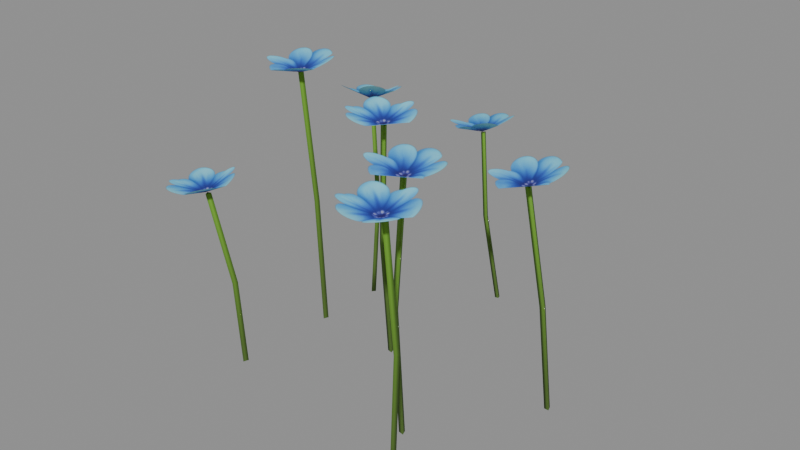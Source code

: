 # Source: source.blend  (saved by Blender 5.2.44; exported with 4.5.12 LTS)
import bpy
from mathutils import Matrix  # noqa: F401  (used for matrix-valued properties, if any)

bpy.ops.wm.read_factory_settings(use_empty=True)
scene = bpy.context.scene
scene.name = 'Scene'

# ---- images (referenced by path relative to the original .blend; pixels are not part of the script)
import os
ASSET_DIR = os.environ.get("B2B_ASSET_DIR", "")  # directory of the original .blend (textures are referenced by path, not embedded)
HERE = os.path.dirname(os.path.abspath(__file__))  # packed textures are extracted next to this script under _unpacked/

def load_image(name, relpath, width, height, colorspace="sRGB"):
    """Load a texture the original file referenced (path relative to the .blend, or extracted next to this script)."""
    p = next((c for c in (os.path.join(HERE, relpath), os.path.join(ASSET_DIR, relpath)) if relpath and os.path.exists(c)), "")
    if p:
        img = bpy.data.images.load(p, check_existing=True)
        img.name = name
    else:  # same state as the original file: an image datablock whose file is absent (Cycles renders it pink)
        img = bpy.data.images.new(name, width, height)
        img.source = "FILE"
        img.filepath = "//" + (relpath or name)
    img.colorspace_settings.name = colorspace
    return img
img_pl_flowers_2_albedo_png_002 = load_image('PL_Flowers_2_Albedo.png.002', '_unpacked/albedo.7595d110.png', 1024, 1024, 'sRGB')

# ---- materials (node trees are filled in below, after node groups)
mat_pl_pl_flowers_blue = bpy.data.materials.new('PL pl-flowers-blue')

# ---- material node trees
mat_pl_pl_flowers_blue.use_nodes = True; mat_pl_pl_flowers_blue.node_tree.nodes.clear()
_N = mat_pl_pl_flowers_blue.node_tree.nodes; _L = mat_pl_pl_flowers_blue.node_tree.links
n0 = _N.new('ShaderNodeBsdfPrincipled'); n0.name = 'Principled BSDF'; n0.location = (-200, 100)
n0.inputs[2].default_value = 0.9
n0.inputs[10].default_value = 0.005
n1 = _N.new('ShaderNodeOutputMaterial'); n1.name = 'Material Output'; n1.location = (200, 100)
n2 = _N.new('ShaderNodeTexImage'); n2.name = 'Image Texture'; n2.location = (0, 0)
n2.image = img_pl_flowers_2_albedo_png_002
_L.new(n0.outputs[0], n1.inputs[0])
_L.new(n2.outputs[0], n0.inputs[0])
_L.new(n2.outputs[1], n0.inputs[4])
n1.is_active_output = True

# ---- meshes
me_pl_blue_clump_vara = bpy.data.meshes.new('PL_Blue_Clump_VarA')
me_pl_blue_clump_vara.from_pydata([(-0.2818, -0.1395, 0.3553), (-0.2633, -0.2341, 0.3261), (-0.172, -0.2331, 0.3731), (-0.367, -0.243, 0.3368), (-0.2572, -0.3366, 0.3546), (-0.03083, 0.4277, 0.3475), (-0.05508, 0.3307, 0.3209), (0.02907, 0.3115, 0.3726), (-0.1545, 0.3591, 0.3252), (-0.09463, 0.2429, 0.3502), (-0.03233, 0.3125, 0.1413), (0.01838, 0.2953, -0.03), (-0.02275, 0.3107, 0.1436), (0.02796, 0.2935, -0.02771), (-0.04883, 0.3285, 0.3215), (-0.05841, 0.3303, 0.3192), (-0.02586, 0.3201, 0.142), (-0.05194, 0.3379, 0.3199), (0.02486, 0.3029, -0.02934), (-0.281, 0.3287, 0.3726), (-0.2668, 0.2289, 0.3711), (-0.1757, 0.239, 0.4174), (-0.3709, 0.228, 0.3823), (-0.2656, 0.1383, 0.4271), (0.2094, -0.1103, 0.506), (0.1777, -0.204, 0.4756), (0.2704, -0.2286, 0.5059), (0.08213, -0.1759, 0.5037), (0.1431, -0.2942, 0.5036), (0.2342, -0.295, 0.2231), (0.2329, -0.3051, -0.01609), (0.2403, -0.3037, 0.2228), (0.239, -0.3138, -0.01644), (0.2417, -0.331, 0.4713), (0.2357, -0.3223, 0.4716), (0.245, -0.2942, 0.2231), (0.2464, -0.3215, 0.4716), (0.2436, -0.3043, -0.01612), (-0.02004, 0.05662, 0.4942), (-0.007389, -0.03849, 0.4635), (0.09061, -0.03766, 0.4941), (-0.1078, -0.04636, 0.492), (0.002868, -0.1406, 0.4919), (0.1522, -0.2038, 0.2233), (0.1655, -0.2016, -0.02022), (0.1627, -0.2057, 0.2231), (0.176, -0.2035, -0.02037), (0.1824, -0.2081, 0.4761), (0.172, -0.2062, 0.4762), (0.1592, -0.1957, 0.2233), (0.179, -0.198, 0.4762), (0.1725, -0.1934, -0.02023), (-0.2203, 0.1883, 0.1667), (-0.2013, 0.149, -0.02914), (-0.2157, 0.1801, 0.1691), (-0.1968, 0.1408, -0.02673), (-0.2649, 0.221, 0.3724), (-0.2694, 0.2291, 0.37), (-0.2107, 0.1883, 0.1683), (-0.2598, 0.2291, 0.3717), (-0.1917, 0.149, -0.0275), (0.3075, 0.005658, 0.1941), (0.3214, 0.02231, -0.02322), (0.318, 0.003788, 0.1951), (0.3318, 0.02044, -0.02228), (0.2859, -0.0135, 0.4208), (0.2754, -0.01164, 0.4199), (0.3146, 0.01387, 0.1955), (0.2825, -0.003422, 0.4212), (0.3284, 0.03052, -0.02186), (0.3101, 0.08011, 0.4632), (0.2838, -0.01073, 0.4213), (0.3709, -0.03831, 0.4633), (0.1849, 0.01585, 0.4368), (0.2457, -0.1026, 0.4368), (-0.2042, 0.08378, 0.537), (-0.2334, -0.008593, 0.5006), (-0.1433, -0.03454, 0.5369), (-0.3309, 0.01853, 0.5225), (-0.2699, -0.09979, 0.5225), (0.2219, -0.2305, 0.5022), (0.2346, -0.3256, 0.4715), (0.3326, -0.3247, 0.5021), (0.1342, -0.3334, 0.5), (0.2448, -0.4277, 0.4999), (-0.02664, -0.02651, 0.2157), (-0.01827, -0.01441, -0.02277), (-0.01621, -0.02856, 0.2154), (-0.007831, -0.01646, -0.02302), (-0.0009282, -0.04113, 0.4631), (-0.01136, -0.03909, 0.4633), (-0.0195, -0.01847, 0.216), (-0.004225, -0.03104, 0.4636), (-0.01113, -0.006362, -0.02246), (-0.2211, -0.2197, 0.1491), (-0.2021, -0.2239, -0.01435), (-0.2156, -0.2288, 0.1499), (-0.1966, -0.233, -0.01353), (-0.2564, -0.2405, 0.3266), (-0.2619, -0.2314, 0.3258), (-0.2103, -0.2196, 0.1513), (-0.251, -0.2314, 0.3279), (-0.1913, -0.2238, -0.01221), (-0.2266, 0.01064, 0.2335), (-0.2024, -0.0002677, -0.02385), (-0.221, 0.001615, 0.2338), (-0.1968, -0.00929, -0.02354), (-0.2343, -0.0146, 0.5012), (-0.2399, -0.005577, 0.5009), (-0.2158, 0.0109, 0.2343), (-0.2291, -0.005309, 0.5016), (-0.1917, 1.281e-07, -0.02307)], [], [(0, 1, 2), (3, 1, 0), (4, 1, 3), (2, 1, 4), (5, 6, 7), (8, 6, 5), (9, 6, 8), (7, 6, 9), (10, 11, 12), (12, 11, 13), (12, 14, 10), (10, 14, 15), (16, 17, 12), (12, 17, 14), (12, 13, 16), (16, 13, 18), (10, 15, 16), (16, 15, 17), (16, 18, 10), (10, 18, 11), (19, 20, 21), (22, 20, 19), (23, 20, 22), (21, 20, 23), (24, 25, 26), (27, 25, 24), (28, 25, 27), (26, 25, 28), (29, 30, 31), (31, 30, 32), (31, 33, 29), (29, 33, 34), (35, 36, 31), (31, 36, 33), (31, 32, 35), (35, 32, 37), (29, 34, 35), (35, 34, 36), (35, 37, 29), (29, 37, 30), (38, 39, 40), (41, 39, 38), (42, 39, 41), (40, 39, 42), (43, 44, 45), (45, 44, 46), (45, 47, 43), (43, 47, 48), (49, 50, 45), (45, 50, 47), (45, 46, 49), (49, 46, 51), (43, 48, 49), (49, 48, 50), (49, 51, 43), (43, 51, 44), (52, 53, 54), (54, 53, 55), (54, 56, 52), (52, 56, 57), (58, 59, 54), (54, 59, 56), (54, 55, 58), (58, 55, 60), (52, 57, 58), (58, 57, 59), (58, 60, 52), (52, 60, 53), (61, 62, 63), (63, 62, 64), (63, 65, 61), (61, 65, 66), (67, 68, 63), (63, 68, 65), (63, 64, 67), (67, 64, 69), (61, 66, 67), (67, 66, 68), (67, 69, 61), (61, 69, 62), (70, 71, 72), (73, 71, 70), (74, 71, 73), (72, 71, 74), (75, 76, 77), (78, 76, 75), (79, 76, 78), (77, 76, 79), (80, 81, 82), (83, 81, 80), (84, 81, 83), (82, 81, 84), (85, 86, 87), (87, 86, 88), (87, 89, 85), (85, 89, 90), (91, 92, 87), (87, 92, 89), (87, 88, 91), (91, 88, 93), (85, 90, 91), (91, 90, 92), (91, 93, 85), (85, 93, 86), (94, 95, 96), (96, 95, 97), (96, 98, 94), (94, 98, 99), (100, 101, 96), (96, 101, 98), (96, 97, 100), (100, 97, 102), (94, 99, 100), (100, 99, 101), (100, 102, 94), (94, 102, 95), (103, 104, 105), (105, 104, 106), (105, 107, 103), (103, 107, 108), (109, 110, 105), (105, 110, 107), (105, 106, 109), (109, 106, 111), (103, 108, 109), (109, 108, 110), (109, 111, 103), (103, 111, 104)])
me_pl_blue_clump_vara.polygons.foreach_set('use_smooth', [True] * 128)
_uv = me_pl_blue_clump_vara.uv_layers.new(name='UVMap')
_uv.uv.foreach_set('vector', [0.8787, 0.8694, 0.9317, 0.9282, 0.8787, 0.9893, 0.9904, 0.8694, 0.9317, 0.9282, 0.8787, 0.8694, 0.9904, 0.9893, 0.9317, 0.9282, 0.9904, 0.8694, 0.8787, 0.9893, 0.9317, 0.9282, 0.9904, 0.9893, 0.745, 0.875, 0.8028, 0.9308, 0.745, 0.9831, 0.8614, 0.875, 0.8028, 0.9308, 0.745, 0.875, 0.8614, 0.9831, 0.8028, 0.9308, 0.8614, 0.875, 0.745, 0.9831, 0.8028, 0.9308, 0.8614, 0.9831, 0.9077, 0.07759, 0.9077, 0.0083, 0.8812, 0.07759, 0.8812, 0.07759, 0.9077, 0.0083, 0.9077, 0.0083, 0.8812, 0.07759, 0.8812, 0.1496, 0.9077, 0.07759, 0.9077, 0.07759, 0.8812, 0.1496, 0.9077, 0.1496, 0.8812, 0.07759, 0.8812, 0.1496, 0.8812, 0.07759, 0.8812, 0.07759, 0.8812, 0.1496, 0.8812, 0.1496, 0.8812, 0.07759, 0.9077, 0.0083, 0.8812, 0.07759, 0.8812, 0.07759, 0.9077, 0.0083, 0.8812, 0.0083, 0.9077, 0.07759, 0.9077, 0.1496, 0.8812, 0.07759, 0.8812, 0.07759, 0.9077, 0.1496, 0.8812, 0.1496, 0.8812, 0.07759, 0.8812, 0.0083, 0.9077, 0.07759, 0.9077, 0.07759, 0.8812, 0.0083, 0.9077, 0.0083, 0.8787, 0.8694, 0.9317, 0.9282, 0.8787, 0.9893, 0.9904, 0.8694, 0.9317, 0.9282, 0.8787, 0.8694, 0.9904, 0.9893, 0.9317, 0.9282, 0.9904, 0.8694, 0.8787, 0.9893, 0.9317, 0.9282, 0.9904, 0.9893, 0.745, 0.875, 0.8028, 0.9308, 0.745, 0.9831, 0.8614, 0.875, 0.8028, 0.9308, 0.745, 0.875, 0.8614, 0.9831, 0.8028, 0.9308, 0.8614, 0.875, 0.745, 0.9831, 0.8028, 0.9308, 0.8614, 0.9831, 0.9077, 0.07759, 0.9077, 0.0083, 0.8812, 0.07759, 0.8812, 0.07759, 0.9077, 0.0083, 0.9077, 0.0083, 0.8812, 0.07759, 0.8812, 0.1496, 0.9077, 0.07759, 0.9077, 0.07759, 0.8812, 0.1496, 0.9077, 0.1496, 0.8812, 0.07759, 0.8812, 0.1496, 0.8812, 0.07759, 0.8812, 0.07759, 0.8812, 0.1496, 0.8812, 0.1496, 0.8812, 0.07759, 0.9077, 0.0083, 0.8812, 0.07759, 0.8812, 0.07759, 0.9077, 0.0083, 0.8812, 0.0083, 0.9077, 0.07759, 0.9077, 0.1496, 0.8812, 0.07759, 0.8812, 0.07759, 0.9077, 0.1496, 0.8812, 0.1496, 0.8812, 0.07759, 0.8812, 0.0083, 0.9077, 0.07759, 0.9077, 0.07759, 0.8812, 0.0083, 0.9077, 0.0083, 0.8787, 0.8694, 0.9317, 0.9282, 0.8787, 0.9893, 0.9904, 0.8694, 0.9317, 0.9282, 0.8787, 0.8694, 0.9904, 0.9893, 0.9317, 0.9282, 0.9904, 0.8694, 0.8787, 0.9893, 0.9317, 0.9282, 0.9904, 0.9893, 0.9077, 0.07759, 0.9077, 0.0083, 0.8812, 0.07759, 0.8812, 0.07759, 0.9077, 0.0083, 0.9077, 0.0083, 0.8812, 0.07759, 0.8812, 0.1496, 0.9077, 0.07759, 0.9077, 0.07759, 0.8812, 0.1496, 0.9077, 0.1496, 0.8812, 0.07759, 0.8812, 0.1496, 0.8812, 0.07759, 0.8812, 0.07759, 0.8812, 0.1496, 0.8812, 0.1496, 0.8812, 0.07759, 0.9077, 0.0083, 0.8812, 0.07759, 0.8812, 0.07759, 0.9077, 0.0083, 0.8812, 0.0083, 0.9077, 0.07759, 0.9077, 0.1496, 0.8812, 0.07759, 0.8812, 0.07759, 0.9077, 0.1496, 0.8812, 0.1496, 0.8812, 0.07759, 0.8812, 0.0083, 0.9077, 0.07759, 0.9077, 0.07759, 0.8812, 0.0083, 0.9077, 0.0083, 0.9077, 0.07759, 0.9077, 0.0083, 0.8812, 0.07759, 0.8812, 0.07759, 0.9077, 0.0083, 0.9077, 0.0083, 0.8812, 0.07759, 0.8812, 0.1496, 0.9077, 0.07759, 0.9077, 0.07759, 0.8812, 0.1496, 0.9077, 0.1496, 0.8812, 0.07759, 0.8812, 0.1496, 0.8812, 0.07759, 0.8812, 0.07759, 0.8812, 0.1496, 0.8812, 0.1496, 0.8812, 0.07759, 0.9077, 0.0083, 0.8812, 0.07759, 0.8812, 0.07759, 0.9077, 0.0083, 0.8812, 0.0083, 0.9077, 0.07759, 0.9077, 0.1496, 0.8812, 0.07759, 0.8812, 0.07759, 0.9077, 0.1496, 0.8812, 0.1496, 0.8812, 0.07759, 0.8812, 0.0083, 0.9077, 0.07759, 0.9077, 0.07759, 0.8812, 0.0083, 0.9077, 0.0083, 0.9077, 0.07759, 0.9077, 0.0083, 0.8812, 0.07759, 0.8812, 0.07759, 0.9077, 0.0083, 0.9077, 0.0083, 0.8812, 0.07759, 0.8812, 0.1496, 0.9077, 0.07759, 0.9077, 0.07759, 0.8812, 0.1496, 0.9077, 0.1496, 0.8812, 0.07759, 0.8812, 0.1496, 0.8812, 0.07759, 0.8812, 0.07759, 0.8812, 0.1496, 0.8812, 0.1496, 0.8812, 0.07759, 0.9077, 0.0083, 0.8812, 0.07759, 0.8812, 0.07759, 0.9077, 0.0083, 0.8812, 0.0083, 0.9077, 0.07759, 0.9077, 0.1496, 0.8812, 0.07759, 0.8812, 0.07759, 0.9077, 0.1496, 0.8812, 0.1496, 0.8812, 0.07759, 0.8812, 0.0083, 0.9077, 0.07759, 0.9077, 0.07759, 0.8812, 0.0083, 0.9077, 0.0083, 0.745, 0.875, 0.8028, 0.9308, 0.745, 0.9831, 0.8614, 0.875, 0.8028, 0.9308, 0.745, 0.875, 0.8614, 0.9831, 0.8028, 0.9308, 0.8614, 0.875, 0.745, 0.9831, 0.8028, 0.9308, 0.8614, 0.9831, 0.745, 0.875, 0.8028, 0.9308, 0.745, 0.9831, 0.8614, 0.875, 0.8028, 0.9308, 0.745, 0.875, 0.8614, 0.9831, 0.8028, 0.9308, 0.8614, 0.875, 0.745, 0.9831, 0.8028, 0.9308, 0.8614, 0.9831, 0.8787, 0.8694, 0.9317, 0.9282, 0.8787, 0.9893, 0.9904, 0.8694, 0.9317, 0.9282, 0.8787, 0.8694, 0.9904, 0.9893, 0.9317, 0.9282, 0.9904, 0.8694, 0.8787, 0.9893, 0.9317, 0.9282, 0.9904, 0.9893, 0.9077, 0.07759, 0.9077, 0.0083, 0.8812, 0.07759, 0.8812, 0.07759, 0.9077, 0.0083, 0.9077, 0.0083, 0.8812, 0.07759, 0.8812, 0.1496, 0.9077, 0.07759, 0.9077, 0.07759, 0.8812, 0.1496, 0.9077, 0.1496, 0.8812, 0.07759, 0.8812, 0.1496, 0.8812, 0.07759, 0.8812, 0.07759, 0.8812, 0.1496, 0.8812, 0.1496, 0.8812, 0.07759, 0.9077, 0.0083, 0.8812, 0.07759, 0.8812, 0.07759, 0.9077, 0.0083, 0.8812, 0.0083, 0.9077, 0.07759, 0.9077, 0.1496, 0.8812, 0.07759, 0.8812, 0.07759, 0.9077, 0.1496, 0.8812, 0.1496, 0.8812, 0.07759, 0.8812, 0.0083, 0.9077, 0.07759, 0.9077, 0.07759, 0.8812, 0.0083, 0.9077, 0.0083, 0.9077, 0.07759, 0.9077, 0.0083, 0.8812, 0.07759, 0.8812, 0.07759, 0.9077, 0.0083, 0.9077, 0.0083, 0.8812, 0.07759, 0.8812, 0.1496, 0.9077, 0.07759, 0.9077, 0.07759, 0.8812, 0.1496, 0.9077, 0.1496, 0.8812, 0.07759, 0.8812, 0.1496, 0.8812, 0.07759, 0.8812, 0.07759, 0.8812, 0.1496, 0.8812, 0.1496, 0.8812, 0.07759, 0.9077, 0.0083, 0.8812, 0.07759, 0.8812, 0.07759, 0.9077, 0.0083, 0.8812, 0.0083, 0.9077, 0.07759, 0.9077, 0.1496, 0.8812, 0.07759, 0.8812, 0.07759, 0.9077, 0.1496, 0.8812, 0.1496, 0.8812, 0.07759, 0.8812, 0.0083, 0.9077, 0.07759, 0.9077, 0.07759, 0.8812, 0.0083, 0.9077, 0.0083, 0.9077, 0.07759, 0.9077, 0.0083, 0.8812, 0.07759, 0.8812, 0.07759, 0.9077, 0.0083, 0.9077, 0.0083, 0.8812, 0.07759, 0.8812, 0.1496, 0.9077, 0.07759, 0.9077, 0.07759, 0.8812, 0.1496, 0.9077, 0.1496, 0.8812, 0.07759, 0.8812, 0.1496, 0.8812, 0.07759, 0.8812, 0.07759, 0.8812, 0.1496, 0.8812, 0.1496, 0.8812, 0.07759, 0.9077, 0.0083, 0.8812, 0.07759, 0.8812, 0.07759, 0.9077, 0.0083, 0.8812, 0.0083, 0.9077, 0.07759, 0.9077, 0.1496, 0.8812, 0.07759, 0.8812, 0.07759, 0.9077, 0.1496, 0.8812, 0.1496, 0.8812, 0.07759, 0.8812, 0.0083, 0.9077, 0.07759, 0.9077, 0.07759, 0.8812, 0.0083, 0.9077, 0.0083])
me_pl_blue_clump_vara.materials.append(mat_pl_pl_flowers_blue)
me_pl_blue_clump_vara.update()
me_pl_blue_clump_vara.normals_split_custom_set([tuple(v) for v in zip(*[iter([-0.1435, -0.3173, 0.9374, -0.1862, -0.03973, 0.9817, -0.457, -0.04431, 0.8883, 0.1031, -0.0008121, 0.9947, -0.1862, -0.03973, 0.9817, -0.1435, -0.3173, 0.9374, -0.2008, 0.2521, 0.9466, -0.1862, -0.03973, 0.9817, 0.1031, -0.0008121, 0.9947, -0.457, -0.04431, 0.8883, -0.1862, -0.03973, 0.9817, -0.2008, 0.2521, 0.9466, -0.3013, -0.1811, 0.9362, -0.2312, 0.1016, 0.9676, -0.4882, 0.1657, 0.8569, 0.0459, 0.01146, 0.9989, -0.2312, 0.1016, 0.9676, -0.3013, -0.1811, 0.9362, -0.1276, 0.3655, 0.922, -0.2312, 0.1016, 0.9676, 0.0459, 0.01146, 0.9989, -0.4882, 0.1657, 0.8569, -0.2312, 0.1016, 0.9676, -0.1276, 0.3655, 0.922, -0.9299, -0.325, -0.1722, -0.9058, -0.354, -0.2327, 0.714, -0.6634, 0.2236, 0.714, -0.6634, 0.2236, -0.9058, -0.354, -0.2327, 0.7349, -0.618, 0.2794, 0.714, -0.6634, 0.2236, 0.7581, -0.6285, 0.1741, -0.9299, -0.325, -0.1722, -0.9299, -0.325, -0.1722, 0.7581, -0.6285, 0.1741, -0.9344, -0.3409, -0.1028, 0.1573, 0.9855, -0.06411, 0.2339, 0.9702, -0.06291, 0.714, -0.6634, 0.2236, 0.714, -0.6634, 0.2236, 0.2339, 0.9702, -0.06291, 0.7581, -0.6285, 0.1741, 0.714, -0.6634, 0.2236, 0.7349, -0.618, 0.2794, 0.1573, 0.9855, -0.06411, 0.1573, 0.9855, -0.06411, 0.7349, -0.618, 0.2794, 0.227, 0.9734, -0.0303, -0.9299, -0.325, -0.1722, -0.9344, -0.3409, -0.1028, 0.1573, 0.9855, -0.06411, 0.1573, 0.9855, -0.06411, -0.9344, -0.3409, -0.1028, 0.2339, 0.9702, -0.06291, 0.1573, 0.9855, -0.06411, 0.227, 0.9734, -0.0303, -0.9299, -0.325, -0.1722, -0.9299, -0.325, -0.1722, 0.227, 0.9734, -0.0303, -0.9058, -0.354, -0.2327, -0.161, -0.03724, 0.9862, -0.1907, 0.2433, 0.951, -0.4612, 0.2249, 0.8583, 0.1001, 0.2714, 0.9573, -0.1907, 0.2433, 0.951, -0.161, -0.03724, 0.9862, -0.1915, 0.5141, 0.8361, -0.1907, 0.2433, 0.951, 0.1001, 0.2714, 0.9573, -0.4612, 0.2249, 0.8583, -0.1907, 0.2433, 0.951, -0.1915, 0.5141, 0.8361, -0.1008, -0.2764, 0.9557, -0.01873, 0.001408, 0.9998, -0.2917, 0.07726, 0.9534, 0.2564, -0.0922, 0.9622, -0.01873, 0.001408, 0.9998, -0.1008, -0.2764, 0.9557, 0.07932, 0.2683, 0.9601, -0.01873, 0.001408, 0.9998, 0.2564, -0.0922, 0.9622, -0.2917, 0.07726, 0.9534, -0.01873, 0.001408, 0.9998, 0.07932, 0.2683, 0.9601, -0.888, 0.4594, 0.02047, -0.9203, 0.3911, -0.01124, 0.08266, -0.996, -0.03389, 0.08266, -0.996, -0.03389, -0.9203, 0.3911, -0.01124, 0.07618, -0.9962, 0.04159, 0.08266, -0.996, -0.03389, 0.07542, -0.9911, -0.1093, -0.888, 0.4594, 0.02047, -0.888, 0.4594, 0.02047, 0.07542, -0.9911, -0.1093, -0.9192, 0.3908, 0.04816, 0.8064, 0.5912, 0.01525, 0.8444, 0.533, 0.05371, 0.08266, -0.996, -0.03389, 0.08266, -0.996, -0.03389, 0.8444, 0.533, 0.05371, 0.07542, -0.9911, -0.1093, 0.08266, -0.996, -0.03389, 0.07618, -0.9962, 0.04159, 0.8064, 0.5912, 0.01525, 0.8064, 0.5912, 0.01525, 0.07618, -0.9962, 0.04159, 0.8447, 0.5345, -0.02737, -0.888, 0.4594, 0.02047, -0.9192, 0.3908, 0.04816, 0.8064, 0.5912, 0.01525, 0.8064, 0.5912, 0.01525, -0.9192, 0.3908, 0.04816, 0.8444, 0.533, 0.05371, 0.8064, 0.5912, 0.01525, 0.8447, 0.5345, -0.02737, -0.888, 0.4594, 0.02047, -0.888, 0.4594, 0.02047, 0.8447, 0.5345, -0.02737, -0.9203, 0.3911, -0.01124, 0.01762, -0.3051, 0.9522, -0.015, -0.02668, 0.9995, -0.2979, -0.03004, 0.9541, 0.2725, 0.009915, 0.9621, -0.015, -0.02668, 0.9995, 0.01762, -0.3051, 0.9522, -0.03359, 0.2648, 0.9637, -0.015, -0.02668, 0.9995, 0.2725, 0.009915, 0.9621, -0.2979, -0.03004, 0.9541, -0.015, -0.02668, 0.9995, -0.03359, 0.2648, 0.9637, -0.9466, -0.3222, 0.008049, -0.9374, -0.3441, -0.05439, 0.7411, -0.6712, -0.01486, 0.7411, -0.6712, -0.01486, -0.9374, -0.3441, -0.05439, 0.772, -0.6346, 0.03627, 0.7411, -0.6712, -0.01486, 0.7702, -0.6343, -0.06596, -0.9466, -0.3222, 0.008049, -0.9466, -0.3222, 0.008049, 0.7702, -0.6343, -0.06596, -0.9361, -0.3448, 0.06979, 0.1544, 0.988, 0.00734, 0.2241, 0.9745, -0.008405, 0.7411, -0.6712, -0.01486, 0.7411, -0.6712, -0.01486, 0.2241, 0.9745, -0.008405, 0.7702, -0.6343, -0.06596, 0.7411, -0.6712, -0.01486, 0.772, -0.6346, 0.03627, 0.1544, 0.988, 0.00734, 0.1544, 0.988, 0.00734, 0.772, -0.6346, 0.03627, 0.2258, 0.9739, 0.0214, -0.9466, -0.3222, 0.008049, -0.9361, -0.3448, 0.06979, 0.1544, 0.988, 0.00734, 0.1544, 0.988, 0.00734, -0.9361, -0.3448, 0.06979, 0.2241, 0.9745, -0.008405, 0.1544, 0.988, 0.00734, 0.2258, 0.9739, 0.0214, -0.9466, -0.3222, 0.008049, -0.9466, -0.3222, 0.008049, 0.2258, 0.9739, 0.0214, -0.9374, -0.3441, -0.05439, -0.8272, 0.5076, -0.2411, -0.8567, 0.4834, -0.1798, 0.003138, -0.9804, 0.1972, 0.003138, -0.9804, 0.1972, -0.8567, 0.4834, -0.1798, -0.07361, -0.9791, 0.1894, 0.003138, -0.9804, 0.1972, -0.06974, -0.9812, 0.1801, -0.8272, 0.5076, -0.2411, -0.8272, 0.5076, -0.2411, -0.06974, -0.9812, 0.1801, -0.8366, 0.4616, -0.295, 0.8802, 0.4717, 0.05357, 0.8525, 0.5125, 0.1033, 0.003138, -0.9804, 0.1972, 0.003138, -0.9804, 0.1972, 0.8525, 0.5125, 0.1033, -0.06974, -0.9812, 0.1801, 0.003138, -0.9804, 0.1972, -0.07361, -0.9791, 0.1894, 0.8802, 0.4717, 0.05357, 0.8802, 0.4717, 0.05357, -0.07361, -0.9791, 0.1894, 0.8718, 0.4897, -0.01407, -0.8272, 0.5076, -0.2411, -0.8366, 0.4616, -0.295, 0.8802, 0.4717, 0.05357, 0.8802, 0.4717, 0.05357, -0.8366, 0.4616, -0.295, 0.8525, 0.5125, 0.1033, 0.8802, 0.4717, 0.05357, 0.8718, 0.4897, -0.01407, -0.8272, 0.5076, -0.2411, -0.8272, 0.5076, -0.2411, 0.8718, 0.4897, -0.01407, -0.8567, 0.4834, -0.1798, -0.9324, -0.3402, -0.1219, -0.9406, -0.3288, -0.08505, 0.7662, -0.6419, 0.02959, 0.7662, -0.6419, 0.02959, -0.9406, -0.3288, -0.08505, 0.7509, -0.6604, -0.0028, 0.7662, -0.6419, 0.02959, 0.7454, -0.6643, 0.05515, -0.9324, -0.3402, -0.1219, -0.9324, -0.3402, -0.1219, 0.7454, -0.6643, 0.05515, -0.933, -0.3236, -0.1575, 0.2061, 0.9738, 0.09577, 0.1646, 0.9814, 0.0986, 0.7662, -0.6419, 0.02959, 0.7662, -0.6419, 0.02959, 0.1646, 0.9814, 0.0986, 0.7454, -0.6643, 0.05515, 0.7662, -0.6419, 0.02959, 0.7509, -0.6604, -0.0028, 0.2061, 0.9738, 0.09577, 0.2061, 0.9738, 0.09577, 0.7509, -0.6604, -0.0028, 0.165, 0.9825, 0.08578, -0.9324, -0.3402, -0.1219, -0.933, -0.3236, -0.1575, 0.2061, 0.9738, 0.09577, 0.2061, 0.9738, 0.09577, -0.933, -0.3236, -0.1575, 0.1646, 0.9814, 0.0986, 0.2061, 0.9738, 0.09577, 0.165, 0.9825, 0.08578, -0.9324, -0.3402, -0.1219, -0.9324, -0.3402, -0.1219, 0.165, 0.9825, 0.08578, -0.9406, -0.3288, -0.08505, -0.2427, -0.3477, 0.9057, -0.1693, -0.07471, 0.9827, -0.4325, 0.006513, 0.9016, 0.1087, -0.1672, 0.9799, -0.1693, -0.07471, 0.9827, -0.2427, -0.3477, 0.9057, -0.06751, 0.1937, 0.9787, -0.1693, -0.07471, 0.9827, 0.1087, -0.1672, 0.9799, -0.4325, 0.006513, 0.9016, -0.1693, -0.07471, 0.9827, -0.06751, 0.1937, 0.9787, -0.1722, -0.3132, 0.934, -0.0941, -0.03743, 0.9949, -0.3629, 0.04058, 0.931, 0.1832, -0.1299, 0.9744, -0.0941, -0.03743, 0.9949, -0.1722, -0.3132, 0.934, 0.006279, 0.2307, 0.973, -0.0941, -0.03743, 0.9949, 0.1832, -0.1299, 0.9744, -0.3629, 0.04058, 0.931, -0.0941, -0.03743, 0.9949, 0.006279, 0.2307, 0.973, 0.01762, -0.3051, 0.9522, -0.01501, -0.02669, 0.9995, -0.2979, -0.03004, 0.9541, 0.2725, 0.009914, 0.9621, -0.01501, -0.02669, 0.9995, 0.01762, -0.3051, 0.9522, -0.03359, 0.2648, 0.9637, -0.01501, -0.02669, 0.9995, 0.2725, 0.009914, 0.9621, -0.2979, -0.03004, 0.9541, -0.01501, -0.02669, 0.9995, -0.03359, 0.2648, 0.9637, -0.95, -0.3122, -0.003233, -0.9441, -0.3259, -0.0497, 0.7362, -0.6753, -0.04404, 0.7362, -0.6753, -0.04404, -0.9441, -0.3259, -0.0497, 0.7598, -0.6501, -0.006313, 0.7362, -0.6753, -0.04404, 0.7583, -0.647, -0.07964, -0.95, -0.3122, -0.003233, -0.95, -0.3122, -0.003233, 0.7583, -0.647, -0.07964, -0.9429, -0.3304, 0.04139, 0.1778, 0.9829, 0.04753, 0.2282, 0.973, 0.03531, 0.7362, -0.6753, -0.04404, 0.7362, -0.6753, -0.04404, 0.2282, 0.973, 0.03531, 0.7583, -0.647, -0.07964, 0.7362, -0.6753, -0.04404, 0.7598, -0.6501, -0.006313, 0.1778, 0.9829, 0.04753, 0.1778, 0.9829, 0.04753, 0.7598, -0.6501, -0.006313, 0.2294, 0.9716, 0.05738, -0.95, -0.3122, -0.003233, -0.9429, -0.3304, 0.04139, 0.1778, 0.9829, 0.04753, 0.1778, 0.9829, 0.04753, -0.9429, -0.3304, 0.04139, 0.2282, 0.973, 0.03531, 0.1778, 0.9829, 0.04753, 0.2294, 0.9716, 0.05738, -0.95, -0.3122, -0.003233, -0.95, -0.3122, -0.003233, 0.2294, 0.9716, 0.05738, -0.9441, -0.3259, -0.0497, -0.845, 0.5171, -0.1363, -0.8896, 0.4422, -0.1147, 0.04202, -0.999, -0.01313, 0.04202, -0.999, -0.01313, -0.8896, 0.4422, -0.1147, -0.03893, -0.999, 0.02119, 0.04202, -0.999, -0.01313, 0.002542, -0.9978, -0.06581, -0.845, 0.5171, -0.1363, -0.845, 0.5171, -0.1363, 0.002542, -0.9978, -0.06581, -0.8702, 0.4623, -0.1701, 0.8498, 0.5029, 0.1579, 0.843, 0.4876, 0.2271, 0.04202, -0.999, -0.01313, 0.04202, -0.999, -0.01313, 0.843, 0.4876, 0.2271, 0.002542, -0.9978, -0.06581, 0.04202, -0.999, -0.01313, -0.03893, -0.999, 0.02119, 0.8498, 0.5029, 0.1579, 0.8498, 0.5029, 0.1579, -0.03893, -0.999, 0.02119, 0.8653, 0.4935, 0.08775, -0.845, 0.5171, -0.1363, -0.8702, 0.4623, -0.1701, 0.8498, 0.5029, 0.1579, 0.8498, 0.5029, 0.1579, -0.8702, 0.4623, -0.1701, 0.843, 0.4876, 0.2271, 0.8498, 0.5029, 0.1579, 0.8653, 0.4935, 0.08775, -0.845, 0.5171, -0.1363, -0.845, 0.5171, -0.1363, 0.8653, 0.4935, 0.08775, -0.8896, 0.4422, -0.1147, -0.8695, 0.4906, -0.05793, -0.8839, 0.4564, -0.1023, 0.01384, -0.9999, -0.008191, 0.01384, -0.9999, -0.008191, -0.8839, 0.4564, -0.1023, 0.03264, -0.9984, 0.04537, 0.01384, -0.9999, -0.008191, 0.03965, -0.9975, -0.05851, -0.8695, 0.4906, -0.05793, -0.8695, 0.4906, -0.05793, 0.03965, -0.9975, -0.05851, -0.8897, 0.4563, -0.01668, 0.8371, 0.5432, 0.06509, 0.8679, 0.4913, 0.07307, 0.01384, -0.9999, -0.008191, 0.01384, -0.9999, -0.008191, 0.8679, 0.4913, 0.07307, 0.03965, -0.9975, -0.05851, 0.01384, -0.9999, -0.008191, 0.03264, -0.9984, 0.04537, 0.8371, 0.5432, 0.06509, 0.8371, 0.5432, 0.06509, 0.03264, -0.9984, 0.04537, 0.8693, 0.4906, 0.06079, -0.8695, 0.4906, -0.05793, -0.8897, 0.4563, -0.01668, 0.8371, 0.5432, 0.06509, 0.8371, 0.5432, 0.06509, -0.8897, 0.4563, -0.01668, 0.8679, 0.4913, 0.07307, 0.8371, 0.5432, 0.06509, 0.8693, 0.4906, 0.06079, -0.8695, 0.4906, -0.05793, -0.8695, 0.4906, -0.05793, 0.8693, 0.4906, 0.06079, -0.8839, 0.4564, -0.1023])] * 3)])

# ---- objects
ob_pl_flowers_blue = bpy.data.objects.new('pl-flowers-blue', me_pl_blue_clump_vara)

# ---- transforms, parenting, visibility, modifiers, constraints
ob_pl_flowers_blue.location = (0.0, 0.0, 0.0)
ob_pl_flowers_blue.color = (0.8, 0.8, 0.8, 1.0)

# ---- collection membership
scene.collection.objects.link(ob_pl_flowers_blue)

# ---- scene / render settings (as saved in the file)
scene.frame_start = 1; scene.frame_end = 250; scene.frame_set(1)
scene.render.engine = 'BLENDER_EEVEE_NEXT'
scene.render.bake_bias = 0.0
scene.render.bake_samples = 0
scene.render.compositor_device = 'GPU'
scene.eevee.use_volume_custom_range = False
scene.eevee.fast_gi_thickness_near = 0.1
scene.eevee.fast_gi_thickness_far = 0.0
scene.eevee.ray_tracing_options.screen_trace_thickness = 0.1
bpy.context.view_layer.update()

# ---- added for rendering (the .blend has no active camera and no usable light): camera, sun + grey world if the file has none
cam_auto = bpy.data.cameras.new('AutoCamera')
cam_auto.lens = 50.0
cam_auto.sensor_width = 36.0
cam_auto.clip_end = 1000.0
ob_auto_camera = bpy.data.objects.new('AutoCamera', cam_auto)
scene.collection.objects.link(ob_auto_camera)
ob_auto_camera.location = (1.17158, -1.40589, 1.19074)
ob_auto_camera.rotation_euler = (1.09748, -7.21219e-08, 0.694738)
scene.camera = ob_auto_camera
light_auto_sun = bpy.data.lights.new('AutoSun', 'SUN')
light_auto_sun.energy = 3.0
light_auto_sun.angle = 0.0523599
ob_auto_sun = bpy.data.objects.new('AutoSun', light_auto_sun)
scene.collection.objects.link(ob_auto_sun)
ob_auto_sun.rotation_euler = (0.872665, 0.174533, 0.523599)
if scene.world is None:
    world_auto = bpy.data.worlds.new('AutoWorld')
    world_auto.color = (0.3, 0.3, 0.3)
    scene.world = world_auto
bpy.context.view_layer.update()
